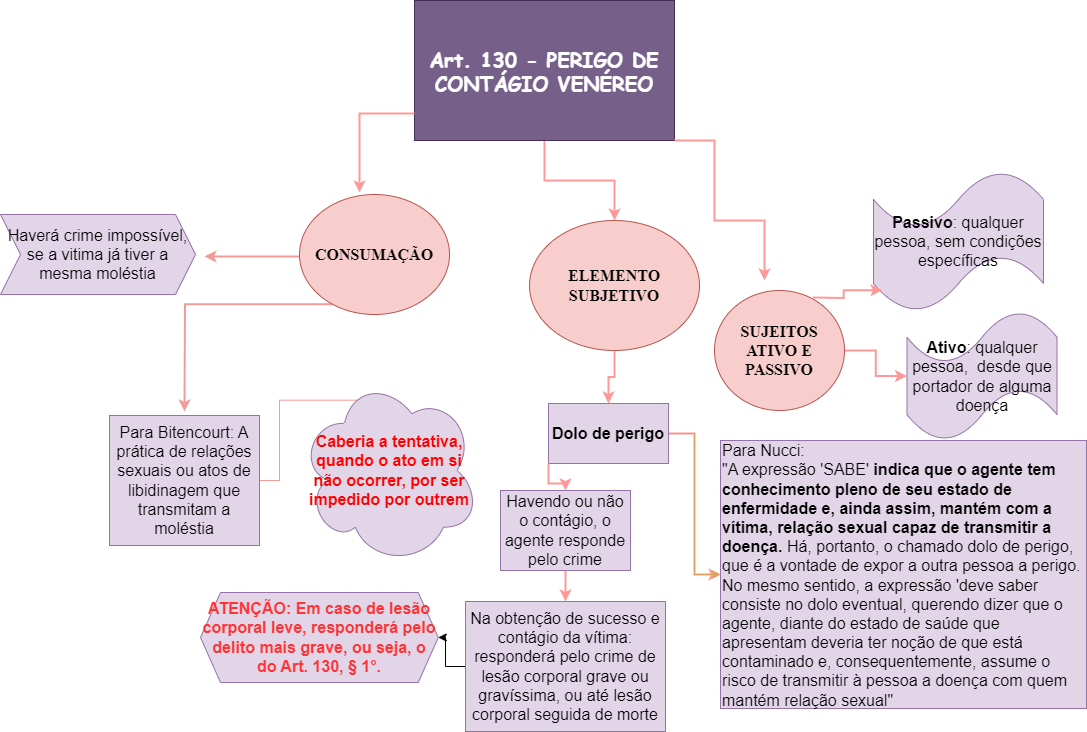

The diagram above was exported from draw.io. Its source (the exported page's mxGraphModel, read from the mxfile embedded in the PNG):
<mxGraphModel dx="1834" dy="751" grid="0" gridSize="10" guides="1" tooltips="1" connect="1" arrows="1" fold="1" page="0" pageScale="1" pageWidth="827" pageHeight="1169" math="0" shadow="0">
  <root>
    <mxCell id="0" />
    <mxCell id="1" parent="0" />
    <mxCell id="q0mfZpQVglZH_S5UrTED-1" value="" style="edgeStyle=orthogonalEdgeStyle;rounded=0;orthogonalLoop=1;jettySize=auto;html=1;strokeColor=#FF9999;fontColor=#FEFAE0;fillColor=#BC6C25;strokeWidth=2;" parent="1" source="q0mfZpQVglZH_S5UrTED-2" target="q0mfZpQVglZH_S5UrTED-15" edge="1">
      <mxGeometry relative="1" as="geometry" />
    </mxCell>
    <mxCell id="q0mfZpQVglZH_S5UrTED-2" value="&lt;font style=&quot;font-size: 20px;&quot;&gt;&lt;b style=&quot;font-size: 20px;&quot;&gt;Art. 130 - PERIGO DE CONTÁGIO VENÉREO&lt;/b&gt;&lt;/font&gt;" style="rounded=0;whiteSpace=wrap;html=1;fillColor=#76608a;labelBackgroundColor=none;fontSize=20;fontFamily=Comic Sans MS;fontColor=#ffffff;strokeColor=#432D57;" parent="1" vertex="1">
      <mxGeometry x="121" y="183" width="260" height="140" as="geometry" />
    </mxCell>
    <mxCell id="q0mfZpQVglZH_S5UrTED-9" value="" style="edgeStyle=orthogonalEdgeStyle;rounded=0;orthogonalLoop=1;jettySize=auto;html=1;strokeColor=#FF9999;fontSize=14;strokeWidth=2;exitX=1;exitY=1;exitDx=0;exitDy=0;" parent="1" source="q0mfZpQVglZH_S5UrTED-2" edge="1">
      <mxGeometry relative="1" as="geometry">
        <mxPoint x="391" y="323" as="sourcePoint" />
        <mxPoint x="471" y="463" as="targetPoint" />
        <Array as="points">
          <mxPoint x="421" y="323" />
          <mxPoint x="421" y="403" />
          <mxPoint x="471" y="403" />
        </Array>
      </mxGeometry>
    </mxCell>
    <mxCell id="q0mfZpQVglZH_S5UrTED-11" value="" style="edgeStyle=orthogonalEdgeStyle;rounded=0;orthogonalLoop=1;jettySize=auto;html=1;strokeColor=#FF9999;fontColor=#FEFAE0;fillColor=#BC6C25;strokeWidth=2;fontSize=16;" parent="1" source="q0mfZpQVglZH_S5UrTED-12" target="q0mfZpQVglZH_S5UrTED-13" edge="1">
      <mxGeometry relative="1" as="geometry" />
    </mxCell>
    <mxCell id="q0mfZpQVglZH_S5UrTED-12" value="SUJEITOS ATIVO E PASSIVO" style="ellipse;whiteSpace=wrap;html=1;strokeColor=#b85450;fillColor=#f8cecc;fontStyle=1;fontFamily=Times New Roman;fontSize=16;" parent="1" vertex="1">
      <mxGeometry x="421" y="473" width="130" height="120" as="geometry" />
    </mxCell>
    <mxCell id="q0mfZpQVglZH_S5UrTED-13" value="&lt;b&gt;Ativo&lt;/b&gt;: qualquer pessoa,&amp;nbsp; desde que portador de alguma doença" style="shape=tape;whiteSpace=wrap;html=1;strokeColor=#9673a6;fillColor=#e1d5e7;fontSize=16;" parent="1" vertex="1">
      <mxGeometry x="613.5" y="494" width="150" height="129" as="geometry" />
    </mxCell>
    <mxCell id="q0mfZpQVglZH_S5UrTED-14" value="" style="edgeStyle=orthogonalEdgeStyle;rounded=0;orthogonalLoop=1;jettySize=auto;html=1;strokeColor=#FF9999;fontColor=#FEFAE0;fillColor=#BC6C25;strokeWidth=2;fontSize=16;" parent="1" source="q0mfZpQVglZH_S5UrTED-15" target="q0mfZpQVglZH_S5UrTED-18" edge="1">
      <mxGeometry relative="1" as="geometry" />
    </mxCell>
    <mxCell id="q0mfZpQVglZH_S5UrTED-15" value="ELEMENTO SUBJETIVO" style="ellipse;whiteSpace=wrap;html=1;strokeColor=#b85450;fillColor=#f8cecc;fontSize=16;fontStyle=1;fontFamily=Times New Roman;" parent="1" vertex="1">
      <mxGeometry x="236" y="403" width="170" height="130" as="geometry" />
    </mxCell>
    <mxCell id="q0mfZpQVglZH_S5UrTED-16" value="" style="edgeStyle=orthogonalEdgeStyle;rounded=0;orthogonalLoop=1;jettySize=auto;html=1;strokeColor=#FF9999;fontColor=#FEFAE0;fillColor=#BC6C25;strokeWidth=2;fontSize=16;" parent="1" source="q0mfZpQVglZH_S5UrTED-18" target="q0mfZpQVglZH_S5UrTED-19" edge="1">
      <mxGeometry relative="1" as="geometry" />
    </mxCell>
    <mxCell id="q0mfZpQVglZH_S5UrTED-17" value="" style="edgeStyle=orthogonalEdgeStyle;rounded=0;orthogonalLoop=1;jettySize=auto;html=1;strokeColor=#DDA15E;fontFamily=Helvetica;fontSize=16;fontColor=default;fillColor=#BC6C25;" parent="1" source="q0mfZpQVglZH_S5UrTED-18" target="q0mfZpQVglZH_S5UrTED-19" edge="1">
      <mxGeometry relative="1" as="geometry" />
    </mxCell>
    <mxCell id="q0mfZpQVglZH_S5UrTED-18" value="Dolo de perigo" style="whiteSpace=wrap;html=1;fontSize=16;fontFamily=Helvetica;fillColor=#e1d5e7;strokeColor=#9673a6;fontStyle=1;" parent="1" vertex="1">
      <mxGeometry x="255" y="586" width="120" height="60" as="geometry" />
    </mxCell>
    <mxCell id="q0mfZpQVglZH_S5UrTED-19" value="Para Nucci:&amp;nbsp;&lt;br style=&quot;border-color: var(--border-color); font-size: 16px;&quot;&gt;&lt;span style=&quot;font-size: 16px;&quot;&gt;&quot;A expressão 'SABE' &lt;b style=&quot;font-size: 16px;&quot;&gt;indica que o agente tem conhecimento pleno de seu estado de enfermidade e, ainda assim, mantém com a vítima, relação sexual capaz de transmitir a doença.&lt;/b&gt; Há, portanto, o chamado dolo de perigo, que é a vontade de expor a outra pessoa a perigo. No mesmo sentido, a expressão 'deve saber consiste no dolo eventual, querendo dizer que o agente, diante do estado de saúde que apresentam deveria ter noção de que está contaminado e, consequentemente, assume o risco de transmitir à pessoa a doença com quem mantém relação sexual&quot;&lt;/span&gt;" style="text;html=1;strokeColor=#9673a6;fillColor=#e1d5e7;align=left;verticalAlign=middle;whiteSpace=wrap;rounded=0;fontSize=16;spacingTop=1;" parent="1" vertex="1">
      <mxGeometry x="427" y="623" width="366" height="268" as="geometry" />
    </mxCell>
    <mxCell id="q0mfZpQVglZH_S5UrTED-20" value="" style="edgeStyle=orthogonalEdgeStyle;rounded=0;orthogonalLoop=1;jettySize=auto;html=1;strokeColor=#FF9999;fontFamily=Helvetica;fontSize=12;fontColor=default;fillColor=#BC6C25;strokeWidth=2;" parent="1" source="q0mfZpQVglZH_S5UrTED-21" target="q0mfZpQVglZH_S5UrTED-23" edge="1">
      <mxGeometry relative="1" as="geometry" />
    </mxCell>
    <mxCell id="q0mfZpQVglZH_S5UrTED-21" value="Havendo ou não o contágio, o agente responde pelo crime" style="whiteSpace=wrap;html=1;strokeColor=#9673a6;align=center;verticalAlign=middle;fontFamily=Helvetica;fontSize=16;fontColor=default;fillColor=#e1d5e7;gradientColor=none;" parent="1" vertex="1">
      <mxGeometry x="207" y="673" width="130" height="80" as="geometry" />
    </mxCell>
    <mxCell id="DJShF73CBYNpAolg6Zyu-4" value="" style="edgeStyle=orthogonalEdgeStyle;rounded=0;orthogonalLoop=1;jettySize=auto;html=1;" edge="1" parent="1" source="q0mfZpQVglZH_S5UrTED-23" target="q0mfZpQVglZH_S5UrTED-24">
      <mxGeometry relative="1" as="geometry" />
    </mxCell>
    <mxCell id="q0mfZpQVglZH_S5UrTED-23" value="Na obtenção de sucesso e contágio da vítima: responderá pelo crime de lesão corporal grave ou gravíssima, ou até lesão corporal seguida de morte" style="whiteSpace=wrap;html=1;strokeColor=#9673a6;align=center;verticalAlign=middle;fontFamily=Helvetica;fontSize=16;fontColor=default;fillColor=#e1d5e7;gradientColor=none;" parent="1" vertex="1">
      <mxGeometry x="172" y="784" width="200" height="130" as="geometry" />
    </mxCell>
    <mxCell id="q0mfZpQVglZH_S5UrTED-24" value="&lt;b&gt;ATENÇÃO: Em caso de lesão corporal leve, responderá pelo delito mais grave, ou seja, o do Art. 130, § 1°.&lt;/b&gt;" style="shape=hexagon;perimeter=hexagonPerimeter2;whiteSpace=wrap;html=1;fixedSize=1;strokeColor=#9673a6;align=center;verticalAlign=middle;fontFamily=Helvetica;fontSize=16;fontColor=#FF3333;fillColor=#e1d5e7;gradientColor=none;" parent="1" vertex="1">
      <mxGeometry x="-93" y="775" width="237.75" height="90" as="geometry" />
    </mxCell>
    <mxCell id="yJl04hNMYZsMIt9yBhK--4" value="" style="edgeStyle=orthogonalEdgeStyle;rounded=0;orthogonalLoop=1;jettySize=auto;html=1;strokeWidth=2;fillColor=#f8cecc;strokeColor=#F19C99;exitX=0.22;exitY=0.915;exitDx=0;exitDy=0;exitPerimeter=0;" parent="1" source="yJl04hNMYZsMIt9yBhK--6" edge="1">
      <mxGeometry relative="1" as="geometry">
        <mxPoint x="24" y="512" as="sourcePoint" />
        <mxPoint x="-109" y="594" as="targetPoint" />
      </mxGeometry>
    </mxCell>
    <mxCell id="yJl04hNMYZsMIt9yBhK--5" value="" style="edgeStyle=orthogonalEdgeStyle;rounded=0;orthogonalLoop=1;jettySize=auto;html=1;strokeWidth=2;strokeColor=#F19C99;" parent="1" edge="1">
      <mxGeometry relative="1" as="geometry">
        <mxPoint x="6" y="439" as="sourcePoint" />
        <mxPoint x="-89" y="439" as="targetPoint" />
      </mxGeometry>
    </mxCell>
    <mxCell id="yJl04hNMYZsMIt9yBhK--6" value="CONSUMAÇÃO" style="ellipse;whiteSpace=wrap;html=1;strokeColor=#b85450;align=center;verticalAlign=middle;fontFamily=Times New Roman;fontSize=16;fillColor=#f8cecc;fontStyle=1" parent="1" vertex="1">
      <mxGeometry x="6" y="377" width="150" height="120" as="geometry" />
    </mxCell>
    <mxCell id="yJl04hNMYZsMIt9yBhK--7" value="" style="edgeStyle=orthogonalEdgeStyle;rounded=0;orthogonalLoop=1;jettySize=auto;html=1;entryX=0.512;entryY=0.128;entryDx=0;entryDy=0;entryPerimeter=0;fillColor=#f8cecc;strokeColor=#F19C99;" parent="1" source="yJl04hNMYZsMIt9yBhK--8" target="yJl04hNMYZsMIt9yBhK--9" edge="1">
      <mxGeometry relative="1" as="geometry" />
    </mxCell>
    <mxCell id="yJl04hNMYZsMIt9yBhK--8" value="&lt;span style=&quot;font-weight: normal;&quot;&gt;&lt;font face=&quot;Helvetica&quot;&gt;Para Bitencourt: A prática de relações sexuais ou atos de libidinagem que transmitam a moléstia&lt;/font&gt;&lt;/span&gt;" style="whiteSpace=wrap;html=1;fontSize=16;fontFamily=Times New Roman;fillColor=#e1d5e7;strokeColor=#9673a6;fontStyle=1;" parent="1" vertex="1">
      <mxGeometry x="-184" y="598" width="150" height="130" as="geometry" />
    </mxCell>
    <mxCell id="yJl04hNMYZsMIt9yBhK--9" value="&lt;font color=&quot;#ff0000&quot; style=&quot;&quot; face=&quot;Helvetica&quot;&gt;Caberia a tentativa, quando o ato em si não ocorrer, por ser impedido por outrem&lt;/font&gt;" style="ellipse;shape=cloud;whiteSpace=wrap;html=1;fontSize=16;fontFamily=Times New Roman;fillColor=#e1d5e7;strokeColor=#9673a6;fontStyle=1;" parent="1" vertex="1">
      <mxGeometry x="6" y="558.5" width="180" height="189" as="geometry" />
    </mxCell>
    <mxCell id="yJl04hNMYZsMIt9yBhK--10" value="&lt;span style=&quot;font-weight: normal;&quot;&gt;&lt;font face=&quot;Helvetica&quot;&gt;Haverá crime impossível, se a vitima já tiver a mesma moléstia&lt;/font&gt;&lt;/span&gt;" style="shape=step;perimeter=stepPerimeter;whiteSpace=wrap;html=1;fixedSize=1;fontSize=16;fontFamily=Times New Roman;fillColor=#e1d5e7;strokeColor=#9673a6;fontStyle=1;" parent="1" vertex="1">
      <mxGeometry x="-293" y="397" width="195" height="80" as="geometry" />
    </mxCell>
    <mxCell id="yJl04hNMYZsMIt9yBhK--11" value="" style="endArrow=classic;html=1;rounded=0;strokeColor=#FF9999;fontFamily=Helvetica;fontSize=16;fontColor=default;fillColor=#BC6C25;entryX=0.577;entryY=-0.012;entryDx=0;entryDy=0;entryPerimeter=0;strokeWidth=2;" parent="1" edge="1">
      <mxGeometry width="50" height="50" relative="1" as="geometry">
        <mxPoint x="121" y="296" as="sourcePoint" />
        <mxPoint x="66" y="375" as="targetPoint" />
        <Array as="points">
          <mxPoint x="66" y="296" />
        </Array>
      </mxGeometry>
    </mxCell>
    <mxCell id="gOaABjXA-06gf97CTNNN-1" value="" style="edgeStyle=orthogonalEdgeStyle;rounded=0;orthogonalLoop=1;jettySize=auto;html=1;strokeColor=#FF9999;fontColor=#FEFAE0;fillColor=#BC6C25;strokeWidth=2;fontSize=16;exitX=0;exitY=1;exitDx=0;exitDy=0;" edge="1" parent="1" source="q0mfZpQVglZH_S5UrTED-18" target="q0mfZpQVglZH_S5UrTED-21">
      <mxGeometry relative="1" as="geometry">
        <mxPoint x="264" y="663" as="sourcePoint" />
        <mxPoint x="258" y="716" as="targetPoint" />
      </mxGeometry>
    </mxCell>
    <mxCell id="DJShF73CBYNpAolg6Zyu-1" value="&lt;font style=&quot;font-size: 16px;&quot;&gt;&lt;b&gt;Passivo&lt;/b&gt;: qualquer pessoa, sem condições específicas&lt;/font&gt;" style="shape=tape;whiteSpace=wrap;html=1;strokeColor=#9673a6;fillColor=#e1d5e7;" vertex="1" parent="1">
      <mxGeometry x="580" y="354" width="170" height="140" as="geometry" />
    </mxCell>
    <mxCell id="DJShF73CBYNpAolg6Zyu-2" value="" style="edgeStyle=orthogonalEdgeStyle;rounded=0;orthogonalLoop=1;jettySize=auto;html=1;strokeColor=#FF9999;fontColor=#FEFAE0;fillColor=#BC6C25;strokeWidth=2;fontSize=16;entryX=0.053;entryY=0.848;entryDx=0;entryDy=0;entryPerimeter=0;" edge="1" parent="1" target="DJShF73CBYNpAolg6Zyu-1">
      <mxGeometry relative="1" as="geometry">
        <mxPoint x="519.25" y="480" as="sourcePoint" />
        <mxPoint x="582" y="433" as="targetPoint" />
      </mxGeometry>
    </mxCell>
  </root>
</mxGraphModel>